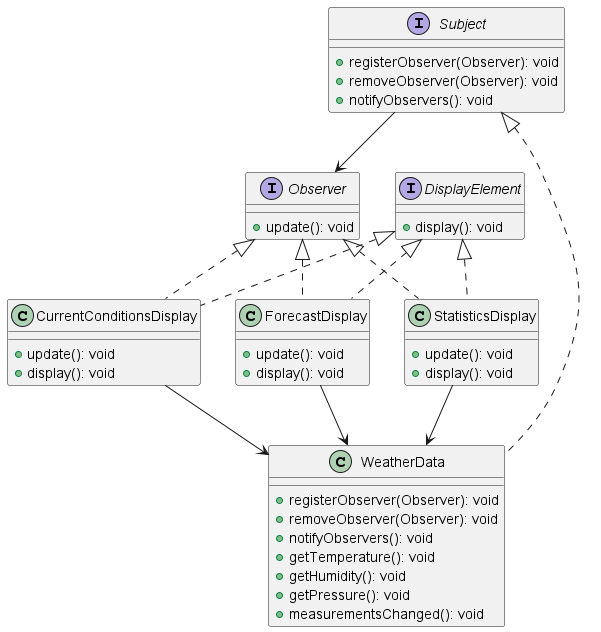

The diagram above was rendered by PlantUML. Its source (embedded in the PNG):
@startuml test

interface Subject {
    +registerObserver(Observer): void
    +removeObserver(Observer): void
    +notifyObservers(): void
       
}

class WeatherData {
    +registerObserver(Observer): void
    +removeObserver(Observer): void
    +notifyObservers(): void
    +getTemperature(): void
    +getHumidity(): void
    +getPressure(): void
    +measurementsChanged(): void
}

interface Observer {
    +update(): void
}


class CurrentConditionsDisplay {
    +update(): void
    +display(): void
}

class ForecastDisplay {
    +update(): void
    +display(): void
}


class StatisticsDisplay {
    +update(): void
    +display(): void
}


interface DisplayElement {
    +display(): void
}

Subject --> Observer 
Subject <|.. WeatherData 

Observer  <|.. CurrentConditionsDisplay
Observer  <|.. ForecastDisplay
Observer  <|.. StatisticsDisplay

DisplayElement  <|.. CurrentConditionsDisplay
DisplayElement  <|.. ForecastDisplay
DisplayElement  <|.. StatisticsDisplay

CurrentConditionsDisplay --> WeatherData
ForecastDisplay --> WeatherData
StatisticsDisplay --> WeatherData

@enduml